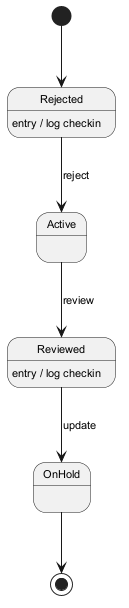

The diagram above was rendered by PlantUML. Its source (embedded in the PNG):
@startuml
skinparam backgroundColor #FFFFFF
skinparam classBackgroundColor #F3E5F5
skinparam classBorderColor #6A1B9A
skinparam defaultFontSize 11
[*] --> Rejected
Rejected --> Active : reject
Rejected : entry / log checkin
Active --> Reviewed : review
Reviewed --> OnHold : update
Reviewed : entry / log checkin
OnHold --> [*]
@enduml